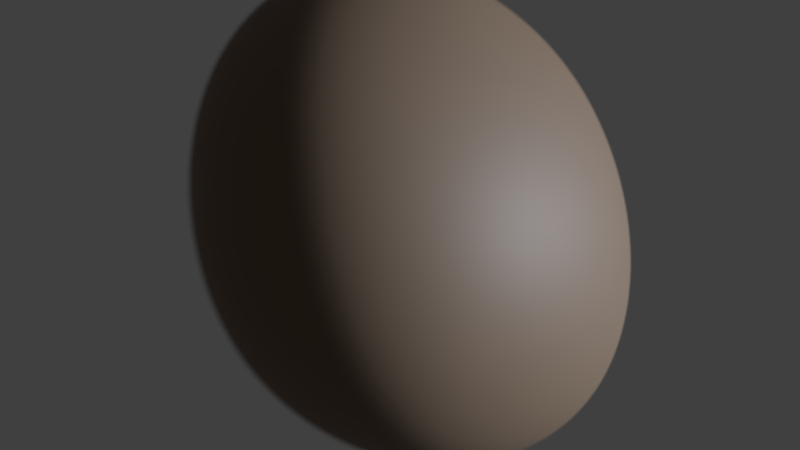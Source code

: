# Source: AsteroidBG1.blend  (saved by Blender 2.79.0; exported with 4.5.12 LTS)
import bpy
from mathutils import Matrix  # noqa: F401  (used for matrix-valued properties, if any)

bpy.ops.wm.read_factory_settings(use_empty=True)
scene = bpy.context.scene
scene.name = 'Scene'

# ---- collections
col_collection_1 = bpy.data.collections.new('Collection 1'); scene.collection.children.link(col_collection_1)

# ---- materials (node trees are filled in below, after node groups)
mat_material = bpy.data.materials.new('Material')
mat_material.alpha_threshold = 0.0
mat_material.roughness = 0.5
mat_material.line_color = (0.0, 0.0, 0.0, 1.0)

# ---- material node trees
mat_material.use_nodes = True; mat_material.node_tree.nodes.clear()
_N = mat_material.node_tree.nodes; _L = mat_material.node_tree.links
n0 = _N.new('ShaderNodeOutputMaterial'); n0.name = 'Material Output'; n0.location = (300, 300)
n1 = _N.new('ShaderNodeBsdfPrincipled'); n1.name = 'Principled BSDF'; n1.location = (10, 300)
n1.width = 150
n1.subsurface_method = 'BURLEY'
n1.inputs[0].default_value = (0.1902, 0.1224, 0.07806, 1.0)
n1.inputs[2].default_value = 0.5946
n1.inputs[3].default_value = 1.45
n1.inputs[9].default_value = (1.0, 1.0, 1.0)
n1.inputs[13].default_value = 0.4189
_L.new(n1.outputs[0], n0.inputs[0])
n0.is_active_output = True

# ---- world
world_world = bpy.data.worlds.new('World'); scene.world = world_world
world_world.color = (0.05088, 0.05088, 0.05088)
world_world.use_sun_shadow = False
world_world.sun_shadow_jitter_overblur = 0.0
world_world.cycles.sampling_method = 'MANUAL'

# ---- cameras
cam_camera = bpy.data.cameras.new('Camera')
cam_camera.clip_end = 100.0
cam_camera.lens = 35.0
cam_camera.sensor_width = 32.0
cam_camera.sensor_height = 18.0
cam_camera.ortho_scale = 7.314
cam_camera.dof.use_dof = True
cam_camera.dof.focus_distance = 0.0
cam_camera.dof.aperture_fstop = 0.1346

# ---- lights
light_lamp = bpy.data.lights.new('Lamp', 'SUN')
light_lamp.color = (0.7373, 0.8541, 1.0)
light_lamp.transmission_factor = 0.0
light_lamp.cutoff_distance = 30.0
light_lamp.angle = 0.1993
light_lamp.energy = 5.2
light_lamp.shadow_buffer_clip_start = 1.001
light_lamp.shadow_soft_size = 0.1
light_lamp.shadow_cascade_max_distance = 1000.0

# ---- meshes
me_cube = bpy.data.meshes.new('Cube')
me_cube.from_pydata([(1.0, 1.0, -1.0), (1.795, -2.017, -1.0), (-1.0, -1.0, -0.1871), (-1.0, 1.0, -1.0), (1.47, 1.0, 1.0), (1.0, -1.0, 1.0), (-1.0, -1.0, 3.189), (-1.0, 2.485, 1.0)], [], [(0, 1, 2, 3), (4, 7, 6, 5), (0, 4, 5, 1), (1, 5, 6, 2), (2, 6, 7, 3), (4, 0, 3, 7)])
me_cube.materials.append(mat_material)
me_cube.use_remesh_preserve_volume = False
me_cube.use_remesh_preserve_attributes = False
me_cube.use_mirror_vertex_groups = False
me_cube.update()

# ---- objects
ob_cube = bpy.data.objects.new('Cube', me_cube)
ob_lamp = bpy.data.objects.new('Lamp', light_lamp)
ob_camera = bpy.data.objects.new('Camera', cam_camera)

# ---- transforms, parenting, visibility, modifiers, constraints
ob_cube.location = (0.0, 0.0, 0.0)
ob_cube.lock_rotations_4d = False
ob_cube.empty_display_type = 'ARROWS'
ob_cube.lineart.crease_threshold = 0.0
_m = ob_cube.modifiers.new('Subsurf', 'SUBSURF')
_m.uv_smooth = 'PRESERVE_CORNERS'
_m.levels = 6
_m.render_levels = 6
_m.show_only_control_edges = False
_m = ob_cube.modifiers.new('Displace', 'DISPLACE')
ob_lamp.location = (3.011, -0.2028, 2.038)
ob_lamp.rotation_euler = (1.748, 3.228, 1.678)
ob_lamp.lock_rotations_4d = False
ob_lamp.empty_display_type = 'ARROWS'
ob_lamp.color = (0.0, 0.0, 0.0, 0.0)
ob_lamp.lineart.crease_threshold = 0.0
ob_camera.location = (0.0, 0.0, 6.412)
ob_camera.lock_rotations_4d = False
ob_camera.empty_display_type = 'ARROWS'
ob_camera.color = (0.0, 0.0, 0.0, 0.0)
ob_camera.display_type = 'WIRE'
ob_camera.lineart.crease_threshold = 0.0
cam_camera.dof.focus_object = ob_cube

# ---- collection membership
col_collection_1.objects.link(ob_cube)
col_collection_1.objects.link(ob_lamp)
col_collection_1.objects.link(ob_camera)

# ---- scene / render settings (as saved in the file)
scene.camera = ob_camera
scene.frame_start = 1; scene.frame_end = 250; scene.frame_set(1)
scene.render.engine = 'CYCLES'
scene.render.resolution_percentage = 50
scene.render.dither_intensity = 0.0
scene.render.film_transparent = True
scene.cycles.use_denoising = False
scene.cycles.samples = 128
scene.cycles.sampling_pattern = 'TABULATED_SOBOL'
scene.cycles.use_adaptive_sampling = False
scene.cycles.use_light_tree = False
scene.cycles.blur_glossy = 0.0
scene.cycles.sample_clamp_indirect = 0.0
scene.view_settings.view_transform = 'Standard'
bpy.context.view_layer.update()
